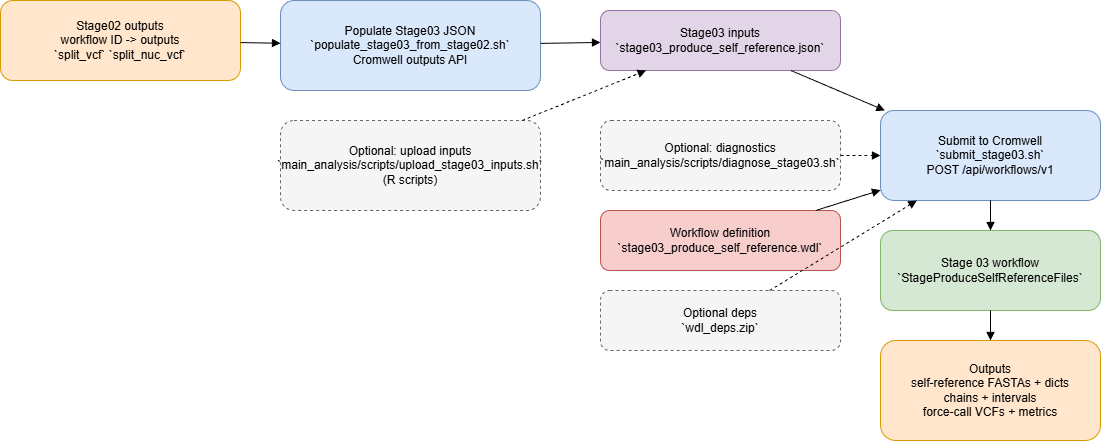

The diagram above was exported from draw.io. Its source (the exported page's mxGraphModel, read from the mxfile embedded in the PNG):
<mxGraphModel dx="1652" dy="658" grid="1" gridSize="10" guides="1" tooltips="1" connect="1" arrows="1" fold="1" page="1" pageScale="1" pageWidth="1100" pageHeight="850" math="0" shadow="0">
  <root>
    <mxCell id="0" />
    <mxCell id="1" parent="0" />
    <mxCell id="stage02_outputs" value="Stage02 outputs&#10;workflow ID -&gt; outputs&#10;`split_vcf` `split_nuc_vcf`" style="rounded=1;whiteSpace=wrap;html=1;fillColor=#FFE6CC;strokeColor=#D79B00;" parent="1" vertex="1">
      <mxGeometry x="40" y="110" width="240" height="80" as="geometry" />
    </mxCell>
    <mxCell id="populate" value="Populate Stage03 JSON&#10;`populate_stage03_from_stage02.sh`&#10;Cromwell outputs API" style="rounded=1;whiteSpace=wrap;html=1;fillColor=#DAE8FC;strokeColor=#6C8EBF;" parent="1" vertex="1">
      <mxGeometry x="320" y="110" width="260" height="90" as="geometry" />
    </mxCell>
    <mxCell id="stage03_json" value="Stage03 inputs&#10;`stage03_produce_self_reference.json`" style="rounded=1;whiteSpace=wrap;html=1;fillColor=#E1D5E7;strokeColor=#9673A6;" parent="1" vertex="1">
      <mxGeometry x="640" y="120" width="240" height="60" as="geometry" />
    </mxCell>
    <mxCell id="upload_inputs" value="Optional: upload inputs&#10;`main_analysis/scripts/upload_stage03_inputs.sh`&#10;(R scripts)" style="rounded=1;whiteSpace=wrap;html=1;fillColor=#F5F5F5;strokeColor=#666666;dashed=1;" parent="1" vertex="1">
      <mxGeometry x="320" y="230" width="260" height="90" as="geometry" />
    </mxCell>
    <mxCell id="diagnose" value="Optional: diagnostics&#10;`main_analysis/scripts/diagnose_stage03.sh`" style="rounded=1;whiteSpace=wrap;html=1;fillColor=#F5F5F5;strokeColor=#666666;dashed=1;" parent="1" vertex="1">
      <mxGeometry x="640" y="230" width="240" height="70" as="geometry" />
    </mxCell>
    <mxCell id="wdl" value="Workflow definition&#10;`stage03_produce_self_reference.wdl`" style="rounded=1;whiteSpace=wrap;html=1;fillColor=#F8CECC;strokeColor=#B85450;" parent="1" vertex="1">
      <mxGeometry x="640" y="320" width="240" height="60" as="geometry" />
    </mxCell>
    <mxCell id="deps" value="Optional deps&#10;`wdl_deps.zip`" style="rounded=1;whiteSpace=wrap;html=1;fillColor=#F5F5F5;strokeColor=#666666;dashed=1;" parent="1" vertex="1">
      <mxGeometry x="640" y="400" width="240" height="60" as="geometry" />
    </mxCell>
    <mxCell id="submit" value="Submit to Cromwell&#10;`submit_stage03.sh`&#10;POST /api/workflows/v1" style="rounded=1;whiteSpace=wrap;html=1;fillColor=#DAE8FC;strokeColor=#6C8EBF;" parent="1" vertex="1">
      <mxGeometry x="920" y="220" width="220" height="90" as="geometry" />
    </mxCell>
    <mxCell id="workflow" value="Stage 03 workflow&#10;`StageProduceSelfReferenceFiles`" style="rounded=1;whiteSpace=wrap;html=1;fillColor=#D5E8D4;strokeColor=#82B366;" parent="1" vertex="1">
      <mxGeometry x="920" y="340" width="220" height="80" as="geometry" />
    </mxCell>
    <mxCell id="outputs" value="Outputs&#10;self-reference FASTAs + dicts&#10;chains + intervals&#10;force-call VCFs + metrics" style="rounded=1;whiteSpace=wrap;html=1;fillColor=#FFE6CC;strokeColor=#D79B00;" parent="1" vertex="1">
      <mxGeometry x="920" y="450" width="220" height="100" as="geometry" />
    </mxCell>
    <mxCell id="edge1" style="endArrow=block;html=1;" parent="1" source="stage02_outputs" target="populate" edge="1">
      <mxGeometry relative="1" as="geometry" />
    </mxCell>
    <mxCell id="edge2" style="endArrow=block;html=1;" parent="1" source="populate" target="stage03_json" edge="1">
      <mxGeometry relative="1" as="geometry" />
    </mxCell>
    <mxCell id="edge3" style="endArrow=block;html=1;" parent="1" source="stage03_json" target="submit" edge="1">
      <mxGeometry relative="1" as="geometry" />
    </mxCell>
    <mxCell id="edge4" style="endArrow=block;html=1;" parent="1" source="wdl" target="submit" edge="1">
      <mxGeometry relative="1" as="geometry" />
    </mxCell>
    <mxCell id="edge5" style="endArrow=block;html=1;dashed=1;" parent="1" source="deps" target="submit" edge="1">
      <mxGeometry relative="1" as="geometry" />
    </mxCell>
    <mxCell id="edge6" style="endArrow=block;html=1;" parent="1" source="submit" target="workflow" edge="1">
      <mxGeometry relative="1" as="geometry" />
    </mxCell>
    <mxCell id="edge7" style="endArrow=block;html=1;" parent="1" source="workflow" target="outputs" edge="1">
      <mxGeometry relative="1" as="geometry" />
    </mxCell>
    <mxCell id="edge8" style="endArrow=block;html=1;dashed=1;" parent="1" source="upload_inputs" target="stage03_json" edge="1">
      <mxGeometry relative="1" as="geometry" />
    </mxCell>
    <mxCell id="edge9" style="endArrow=block;html=1;dashed=1;" parent="1" source="diagnose" target="submit" edge="1">
      <mxGeometry relative="1" as="geometry" />
    </mxCell>
  </root>
</mxGraphModel>